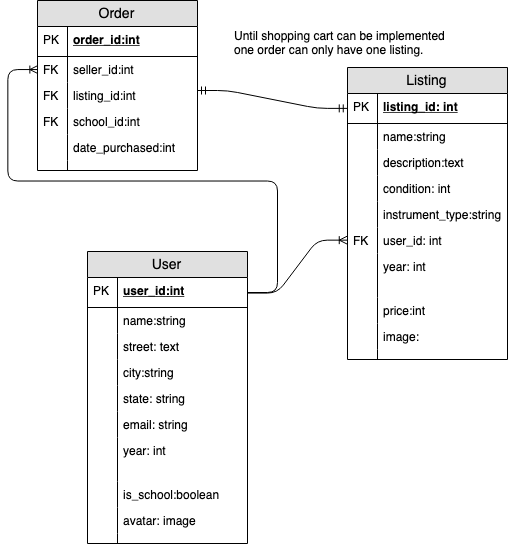

The diagram above was exported from draw.io. Its source (the exported page's mxGraphModel, read from the mxfile embedded in the PNG):
<mxGraphModel dx="1362" dy="678" grid="1" gridSize="10" guides="1" tooltips="1" connect="1" arrows="1" fold="1" page="1" pageScale="1" pageWidth="850" pageHeight="1100" math="0" shadow="0">
  <root>
    <mxCell id="0" />
    <mxCell id="1" parent="0" />
    <mxCell id="nXyOYL4vjpWTTdyHQhfc-1" value="Listing" style="swimlane;fontStyle=0;childLayout=stackLayout;horizontal=1;startSize=26;fillColor=#e0e0e0;horizontalStack=0;resizeParent=1;resizeParentMax=0;resizeLast=0;collapsible=1;marginBottom=0;swimlaneFillColor=#ffffff;align=center;fontSize=14;" vertex="1" parent="1">
      <mxGeometry x="550" y="127" width="160" height="292" as="geometry" />
    </mxCell>
    <mxCell id="nXyOYL4vjpWTTdyHQhfc-2" value="listing_id: int" style="shape=partialRectangle;top=0;left=0;right=0;bottom=1;align=left;verticalAlign=middle;fillColor=none;spacingLeft=34;spacingRight=4;overflow=hidden;rotatable=0;points=[[0,0.5],[1,0.5]];portConstraint=eastwest;dropTarget=0;fontStyle=5;fontSize=12;" vertex="1" parent="nXyOYL4vjpWTTdyHQhfc-1">
      <mxGeometry y="26" width="160" height="30" as="geometry" />
    </mxCell>
    <mxCell id="nXyOYL4vjpWTTdyHQhfc-3" value="PK" style="shape=partialRectangle;top=0;left=0;bottom=0;fillColor=none;align=left;verticalAlign=middle;spacingLeft=4;spacingRight=4;overflow=hidden;rotatable=0;points=[];portConstraint=eastwest;part=1;fontSize=12;" vertex="1" connectable="0" parent="nXyOYL4vjpWTTdyHQhfc-2">
      <mxGeometry width="30" height="30" as="geometry" />
    </mxCell>
    <mxCell id="nXyOYL4vjpWTTdyHQhfc-4" value="name:string" style="shape=partialRectangle;top=0;left=0;right=0;bottom=0;align=left;verticalAlign=top;fillColor=none;spacingLeft=34;spacingRight=4;overflow=hidden;rotatable=0;points=[[0,0.5],[1,0.5]];portConstraint=eastwest;dropTarget=0;fontSize=12;" vertex="1" parent="nXyOYL4vjpWTTdyHQhfc-1">
      <mxGeometry y="56" width="160" height="26" as="geometry" />
    </mxCell>
    <mxCell id="nXyOYL4vjpWTTdyHQhfc-5" value="" style="shape=partialRectangle;top=0;left=0;bottom=0;fillColor=none;align=left;verticalAlign=top;spacingLeft=4;spacingRight=4;overflow=hidden;rotatable=0;points=[];portConstraint=eastwest;part=1;fontSize=12;" vertex="1" connectable="0" parent="nXyOYL4vjpWTTdyHQhfc-4">
      <mxGeometry width="30" height="26" as="geometry" />
    </mxCell>
    <mxCell id="nXyOYL4vjpWTTdyHQhfc-6" value="description:text" style="shape=partialRectangle;top=0;left=0;right=0;bottom=0;align=left;verticalAlign=top;fillColor=none;spacingLeft=34;spacingRight=4;overflow=hidden;rotatable=0;points=[[0,0.5],[1,0.5]];portConstraint=eastwest;dropTarget=0;fontSize=12;" vertex="1" parent="nXyOYL4vjpWTTdyHQhfc-1">
      <mxGeometry y="82" width="160" height="26" as="geometry" />
    </mxCell>
    <mxCell id="nXyOYL4vjpWTTdyHQhfc-7" value="" style="shape=partialRectangle;top=0;left=0;bottom=0;fillColor=none;align=left;verticalAlign=top;spacingLeft=4;spacingRight=4;overflow=hidden;rotatable=0;points=[];portConstraint=eastwest;part=1;fontSize=12;" vertex="1" connectable="0" parent="nXyOYL4vjpWTTdyHQhfc-6">
      <mxGeometry width="30" height="26" as="geometry" />
    </mxCell>
    <mxCell id="nXyOYL4vjpWTTdyHQhfc-8" value="condition: int" style="shape=partialRectangle;top=0;left=0;right=0;bottom=0;align=left;verticalAlign=top;fillColor=none;spacingLeft=34;spacingRight=4;overflow=hidden;rotatable=0;points=[[0,0.5],[1,0.5]];portConstraint=eastwest;dropTarget=0;fontSize=12;" vertex="1" parent="nXyOYL4vjpWTTdyHQhfc-1">
      <mxGeometry y="108" width="160" height="26" as="geometry" />
    </mxCell>
    <mxCell id="nXyOYL4vjpWTTdyHQhfc-9" value="" style="shape=partialRectangle;top=0;left=0;bottom=0;fillColor=none;align=left;verticalAlign=top;spacingLeft=4;spacingRight=4;overflow=hidden;rotatable=0;points=[];portConstraint=eastwest;part=1;fontSize=12;" vertex="1" connectable="0" parent="nXyOYL4vjpWTTdyHQhfc-8">
      <mxGeometry width="30" height="26" as="geometry" />
    </mxCell>
    <mxCell id="nXyOYL4vjpWTTdyHQhfc-14" value="instrument_type:string" style="shape=partialRectangle;top=0;left=0;right=0;bottom=0;align=left;verticalAlign=top;fillColor=none;spacingLeft=34;spacingRight=4;overflow=hidden;rotatable=0;points=[[0,0.5],[1,0.5]];portConstraint=eastwest;dropTarget=0;fontSize=12;" vertex="1" parent="nXyOYL4vjpWTTdyHQhfc-1">
      <mxGeometry y="134" width="160" height="26" as="geometry" />
    </mxCell>
    <mxCell id="nXyOYL4vjpWTTdyHQhfc-15" value="" style="shape=partialRectangle;top=0;left=0;bottom=0;fillColor=none;align=left;verticalAlign=top;spacingLeft=4;spacingRight=4;overflow=hidden;rotatable=0;points=[];portConstraint=eastwest;part=1;fontSize=12;" vertex="1" connectable="0" parent="nXyOYL4vjpWTTdyHQhfc-14">
      <mxGeometry width="30" height="26" as="geometry" />
    </mxCell>
    <mxCell id="nXyOYL4vjpWTTdyHQhfc-16" value="user_id: int" style="shape=partialRectangle;top=0;left=0;right=0;bottom=0;align=left;verticalAlign=top;fillColor=none;spacingLeft=34;spacingRight=4;overflow=hidden;rotatable=0;points=[[0,0.5],[1,0.5]];portConstraint=eastwest;dropTarget=0;fontSize=12;" vertex="1" parent="nXyOYL4vjpWTTdyHQhfc-1">
      <mxGeometry y="160" width="160" height="26" as="geometry" />
    </mxCell>
    <mxCell id="nXyOYL4vjpWTTdyHQhfc-17" value="FK" style="shape=partialRectangle;top=0;left=0;bottom=0;fillColor=none;align=left;verticalAlign=top;spacingLeft=4;spacingRight=4;overflow=hidden;rotatable=0;points=[];portConstraint=eastwest;part=1;fontSize=12;" vertex="1" connectable="0" parent="nXyOYL4vjpWTTdyHQhfc-16">
      <mxGeometry width="30" height="26" as="geometry" />
    </mxCell>
    <mxCell id="nXyOYL4vjpWTTdyHQhfc-12" value="year: int&#10;" style="shape=partialRectangle;top=0;left=0;right=0;bottom=0;align=left;verticalAlign=top;fillColor=none;spacingLeft=34;spacingRight=4;overflow=hidden;rotatable=0;points=[[0,0.5],[1,0.5]];portConstraint=eastwest;dropTarget=0;fontSize=12;" vertex="1" parent="nXyOYL4vjpWTTdyHQhfc-1">
      <mxGeometry y="186" width="160" height="44" as="geometry" />
    </mxCell>
    <mxCell id="nXyOYL4vjpWTTdyHQhfc-13" value="" style="shape=partialRectangle;top=0;left=0;bottom=0;fillColor=none;align=left;verticalAlign=top;spacingLeft=4;spacingRight=4;overflow=hidden;rotatable=0;points=[];portConstraint=eastwest;part=1;fontSize=12;" vertex="1" connectable="0" parent="nXyOYL4vjpWTTdyHQhfc-12">
      <mxGeometry width="30" height="44" as="geometry" />
    </mxCell>
    <mxCell id="nXyOYL4vjpWTTdyHQhfc-43" value="price:int" style="shape=partialRectangle;top=0;left=0;right=0;bottom=0;align=left;verticalAlign=top;fillColor=none;spacingLeft=34;spacingRight=4;overflow=hidden;rotatable=0;points=[[0,0.5],[1,0.5]];portConstraint=eastwest;dropTarget=0;fontSize=12;" vertex="1" parent="nXyOYL4vjpWTTdyHQhfc-1">
      <mxGeometry y="230" width="160" height="26" as="geometry" />
    </mxCell>
    <mxCell id="nXyOYL4vjpWTTdyHQhfc-44" value="" style="shape=partialRectangle;top=0;left=0;bottom=0;fillColor=none;align=left;verticalAlign=top;spacingLeft=4;spacingRight=4;overflow=hidden;rotatable=0;points=[];portConstraint=eastwest;part=1;fontSize=12;" vertex="1" connectable="0" parent="nXyOYL4vjpWTTdyHQhfc-43">
      <mxGeometry width="30" height="26" as="geometry" />
    </mxCell>
    <mxCell id="nXyOYL4vjpWTTdyHQhfc-37" value="image: " style="shape=partialRectangle;top=0;left=0;right=0;bottom=0;align=left;verticalAlign=top;fillColor=none;spacingLeft=34;spacingRight=4;overflow=hidden;rotatable=0;points=[[0,0.5],[1,0.5]];portConstraint=eastwest;dropTarget=0;fontSize=12;" vertex="1" parent="nXyOYL4vjpWTTdyHQhfc-1">
      <mxGeometry y="256" width="160" height="26" as="geometry" />
    </mxCell>
    <mxCell id="nXyOYL4vjpWTTdyHQhfc-38" value="" style="shape=partialRectangle;top=0;left=0;bottom=0;fillColor=none;align=left;verticalAlign=top;spacingLeft=4;spacingRight=4;overflow=hidden;rotatable=0;points=[];portConstraint=eastwest;part=1;fontSize=12;" vertex="1" connectable="0" parent="nXyOYL4vjpWTTdyHQhfc-37">
      <mxGeometry width="30" height="26" as="geometry" />
    </mxCell>
    <mxCell id="nXyOYL4vjpWTTdyHQhfc-10" value="" style="shape=partialRectangle;top=0;left=0;right=0;bottom=0;align=left;verticalAlign=top;fillColor=none;spacingLeft=34;spacingRight=4;overflow=hidden;rotatable=0;points=[[0,0.5],[1,0.5]];portConstraint=eastwest;dropTarget=0;fontSize=12;" vertex="1" parent="nXyOYL4vjpWTTdyHQhfc-1">
      <mxGeometry y="282" width="160" height="10" as="geometry" />
    </mxCell>
    <mxCell id="nXyOYL4vjpWTTdyHQhfc-11" value="" style="shape=partialRectangle;top=0;left=0;bottom=0;fillColor=none;align=left;verticalAlign=top;spacingLeft=4;spacingRight=4;overflow=hidden;rotatable=0;points=[];portConstraint=eastwest;part=1;fontSize=12;" vertex="1" connectable="0" parent="nXyOYL4vjpWTTdyHQhfc-10">
      <mxGeometry width="30" height="10" as="geometry" />
    </mxCell>
    <mxCell id="nXyOYL4vjpWTTdyHQhfc-20" value="User" style="swimlane;fontStyle=0;childLayout=stackLayout;horizontal=1;startSize=26;fillColor=#e0e0e0;horizontalStack=0;resizeParent=1;resizeParentMax=0;resizeLast=0;collapsible=1;marginBottom=0;swimlaneFillColor=#ffffff;align=center;fontSize=14;" vertex="1" parent="1">
      <mxGeometry x="290" y="311" width="160" height="292" as="geometry" />
    </mxCell>
    <mxCell id="nXyOYL4vjpWTTdyHQhfc-21" value="user_id:int" style="shape=partialRectangle;top=0;left=0;right=0;bottom=1;align=left;verticalAlign=middle;fillColor=none;spacingLeft=34;spacingRight=4;overflow=hidden;rotatable=0;points=[[0,0.5],[1,0.5]];portConstraint=eastwest;dropTarget=0;fontStyle=5;fontSize=12;" vertex="1" parent="nXyOYL4vjpWTTdyHQhfc-20">
      <mxGeometry y="26" width="160" height="30" as="geometry" />
    </mxCell>
    <mxCell id="nXyOYL4vjpWTTdyHQhfc-22" value="PK" style="shape=partialRectangle;top=0;left=0;bottom=0;fillColor=none;align=left;verticalAlign=middle;spacingLeft=4;spacingRight=4;overflow=hidden;rotatable=0;points=[];portConstraint=eastwest;part=1;fontSize=12;" vertex="1" connectable="0" parent="nXyOYL4vjpWTTdyHQhfc-21">
      <mxGeometry width="30" height="30" as="geometry" />
    </mxCell>
    <mxCell id="nXyOYL4vjpWTTdyHQhfc-23" value="name:string" style="shape=partialRectangle;top=0;left=0;right=0;bottom=0;align=left;verticalAlign=top;fillColor=none;spacingLeft=34;spacingRight=4;overflow=hidden;rotatable=0;points=[[0,0.5],[1,0.5]];portConstraint=eastwest;dropTarget=0;fontSize=12;" vertex="1" parent="nXyOYL4vjpWTTdyHQhfc-20">
      <mxGeometry y="56" width="160" height="26" as="geometry" />
    </mxCell>
    <mxCell id="nXyOYL4vjpWTTdyHQhfc-24" value="" style="shape=partialRectangle;top=0;left=0;bottom=0;fillColor=none;align=left;verticalAlign=top;spacingLeft=4;spacingRight=4;overflow=hidden;rotatable=0;points=[];portConstraint=eastwest;part=1;fontSize=12;" vertex="1" connectable="0" parent="nXyOYL4vjpWTTdyHQhfc-23">
      <mxGeometry width="30" height="26" as="geometry" />
    </mxCell>
    <mxCell id="nXyOYL4vjpWTTdyHQhfc-25" value="street: text" style="shape=partialRectangle;top=0;left=0;right=0;bottom=0;align=left;verticalAlign=top;fillColor=none;spacingLeft=34;spacingRight=4;overflow=hidden;rotatable=0;points=[[0,0.5],[1,0.5]];portConstraint=eastwest;dropTarget=0;fontSize=12;" vertex="1" parent="nXyOYL4vjpWTTdyHQhfc-20">
      <mxGeometry y="82" width="160" height="26" as="geometry" />
    </mxCell>
    <mxCell id="nXyOYL4vjpWTTdyHQhfc-26" value="" style="shape=partialRectangle;top=0;left=0;bottom=0;fillColor=none;align=left;verticalAlign=top;spacingLeft=4;spacingRight=4;overflow=hidden;rotatable=0;points=[];portConstraint=eastwest;part=1;fontSize=12;" vertex="1" connectable="0" parent="nXyOYL4vjpWTTdyHQhfc-25">
      <mxGeometry width="30" height="26" as="geometry" />
    </mxCell>
    <mxCell id="nXyOYL4vjpWTTdyHQhfc-27" value="city:string" style="shape=partialRectangle;top=0;left=0;right=0;bottom=0;align=left;verticalAlign=top;fillColor=none;spacingLeft=34;spacingRight=4;overflow=hidden;rotatable=0;points=[[0,0.5],[1,0.5]];portConstraint=eastwest;dropTarget=0;fontSize=12;" vertex="1" parent="nXyOYL4vjpWTTdyHQhfc-20">
      <mxGeometry y="108" width="160" height="26" as="geometry" />
    </mxCell>
    <mxCell id="nXyOYL4vjpWTTdyHQhfc-28" value="" style="shape=partialRectangle;top=0;left=0;bottom=0;fillColor=none;align=left;verticalAlign=top;spacingLeft=4;spacingRight=4;overflow=hidden;rotatable=0;points=[];portConstraint=eastwest;part=1;fontSize=12;" vertex="1" connectable="0" parent="nXyOYL4vjpWTTdyHQhfc-27">
      <mxGeometry width="30" height="26" as="geometry" />
    </mxCell>
    <mxCell id="nXyOYL4vjpWTTdyHQhfc-29" value="state: string" style="shape=partialRectangle;top=0;left=0;right=0;bottom=0;align=left;verticalAlign=top;fillColor=none;spacingLeft=34;spacingRight=4;overflow=hidden;rotatable=0;points=[[0,0.5],[1,0.5]];portConstraint=eastwest;dropTarget=0;fontSize=12;" vertex="1" parent="nXyOYL4vjpWTTdyHQhfc-20">
      <mxGeometry y="134" width="160" height="26" as="geometry" />
    </mxCell>
    <mxCell id="nXyOYL4vjpWTTdyHQhfc-30" value="" style="shape=partialRectangle;top=0;left=0;bottom=0;fillColor=none;align=left;verticalAlign=top;spacingLeft=4;spacingRight=4;overflow=hidden;rotatable=0;points=[];portConstraint=eastwest;part=1;fontSize=12;" vertex="1" connectable="0" parent="nXyOYL4vjpWTTdyHQhfc-29">
      <mxGeometry width="30" height="26" as="geometry" />
    </mxCell>
    <mxCell id="nXyOYL4vjpWTTdyHQhfc-31" value="email: string" style="shape=partialRectangle;top=0;left=0;right=0;bottom=0;align=left;verticalAlign=top;fillColor=none;spacingLeft=34;spacingRight=4;overflow=hidden;rotatable=0;points=[[0,0.5],[1,0.5]];portConstraint=eastwest;dropTarget=0;fontSize=12;" vertex="1" parent="nXyOYL4vjpWTTdyHQhfc-20">
      <mxGeometry y="160" width="160" height="26" as="geometry" />
    </mxCell>
    <mxCell id="nXyOYL4vjpWTTdyHQhfc-32" value="" style="shape=partialRectangle;top=0;left=0;bottom=0;fillColor=none;align=left;verticalAlign=top;spacingLeft=4;spacingRight=4;overflow=hidden;rotatable=0;points=[];portConstraint=eastwest;part=1;fontSize=12;" vertex="1" connectable="0" parent="nXyOYL4vjpWTTdyHQhfc-31">
      <mxGeometry width="30" height="26" as="geometry" />
    </mxCell>
    <mxCell id="nXyOYL4vjpWTTdyHQhfc-33" value="year: int&#10;" style="shape=partialRectangle;top=0;left=0;right=0;bottom=0;align=left;verticalAlign=top;fillColor=none;spacingLeft=34;spacingRight=4;overflow=hidden;rotatable=0;points=[[0,0.5],[1,0.5]];portConstraint=eastwest;dropTarget=0;fontSize=12;" vertex="1" parent="nXyOYL4vjpWTTdyHQhfc-20">
      <mxGeometry y="186" width="160" height="44" as="geometry" />
    </mxCell>
    <mxCell id="nXyOYL4vjpWTTdyHQhfc-34" value="" style="shape=partialRectangle;top=0;left=0;bottom=0;fillColor=none;align=left;verticalAlign=top;spacingLeft=4;spacingRight=4;overflow=hidden;rotatable=0;points=[];portConstraint=eastwest;part=1;fontSize=12;" vertex="1" connectable="0" parent="nXyOYL4vjpWTTdyHQhfc-33">
      <mxGeometry width="30" height="44" as="geometry" />
    </mxCell>
    <mxCell id="nXyOYL4vjpWTTdyHQhfc-45" value="is_school:boolean" style="shape=partialRectangle;top=0;left=0;right=0;bottom=0;align=left;verticalAlign=top;fillColor=none;spacingLeft=34;spacingRight=4;overflow=hidden;rotatable=0;points=[[0,0.5],[1,0.5]];portConstraint=eastwest;dropTarget=0;fontSize=12;" vertex="1" parent="nXyOYL4vjpWTTdyHQhfc-20">
      <mxGeometry y="230" width="160" height="26" as="geometry" />
    </mxCell>
    <mxCell id="nXyOYL4vjpWTTdyHQhfc-46" value="" style="shape=partialRectangle;top=0;left=0;bottom=0;fillColor=none;align=left;verticalAlign=top;spacingLeft=4;spacingRight=4;overflow=hidden;rotatable=0;points=[];portConstraint=eastwest;part=1;fontSize=12;" vertex="1" connectable="0" parent="nXyOYL4vjpWTTdyHQhfc-45">
      <mxGeometry width="30" height="26" as="geometry" />
    </mxCell>
    <mxCell id="nXyOYL4vjpWTTdyHQhfc-41" value="avatar: image" style="shape=partialRectangle;top=0;left=0;right=0;bottom=0;align=left;verticalAlign=top;fillColor=none;spacingLeft=34;spacingRight=4;overflow=hidden;rotatable=0;points=[[0,0.5],[1,0.5]];portConstraint=eastwest;dropTarget=0;fontSize=12;" vertex="1" parent="nXyOYL4vjpWTTdyHQhfc-20">
      <mxGeometry y="256" width="160" height="26" as="geometry" />
    </mxCell>
    <mxCell id="nXyOYL4vjpWTTdyHQhfc-42" value="" style="shape=partialRectangle;top=0;left=0;bottom=0;fillColor=none;align=left;verticalAlign=top;spacingLeft=4;spacingRight=4;overflow=hidden;rotatable=0;points=[];portConstraint=eastwest;part=1;fontSize=12;" vertex="1" connectable="0" parent="nXyOYL4vjpWTTdyHQhfc-41">
      <mxGeometry width="30" height="26" as="geometry" />
    </mxCell>
    <mxCell id="nXyOYL4vjpWTTdyHQhfc-35" value="" style="shape=partialRectangle;top=0;left=0;right=0;bottom=0;align=left;verticalAlign=top;fillColor=none;spacingLeft=34;spacingRight=4;overflow=hidden;rotatable=0;points=[[0,0.5],[1,0.5]];portConstraint=eastwest;dropTarget=0;fontSize=12;" vertex="1" parent="nXyOYL4vjpWTTdyHQhfc-20">
      <mxGeometry y="282" width="160" height="10" as="geometry" />
    </mxCell>
    <mxCell id="nXyOYL4vjpWTTdyHQhfc-36" value="" style="shape=partialRectangle;top=0;left=0;bottom=0;fillColor=none;align=left;verticalAlign=top;spacingLeft=4;spacingRight=4;overflow=hidden;rotatable=0;points=[];portConstraint=eastwest;part=1;fontSize=12;" vertex="1" connectable="0" parent="nXyOYL4vjpWTTdyHQhfc-35">
      <mxGeometry width="30" height="10" as="geometry" />
    </mxCell>
    <mxCell id="nXyOYL4vjpWTTdyHQhfc-47" value="Order" style="swimlane;fontStyle=0;childLayout=stackLayout;horizontal=1;startSize=26;fillColor=#e0e0e0;horizontalStack=0;resizeParent=1;resizeParentMax=0;resizeLast=0;collapsible=1;marginBottom=0;swimlaneFillColor=#ffffff;align=center;fontSize=14;" vertex="1" parent="1">
      <mxGeometry x="240" y="60" width="160" height="170" as="geometry" />
    </mxCell>
    <mxCell id="nXyOYL4vjpWTTdyHQhfc-48" value="order_id:int" style="shape=partialRectangle;top=0;left=0;right=0;bottom=1;align=left;verticalAlign=middle;fillColor=none;spacingLeft=34;spacingRight=4;overflow=hidden;rotatable=0;points=[[0,0.5],[1,0.5]];portConstraint=eastwest;dropTarget=0;fontStyle=5;fontSize=12;" vertex="1" parent="nXyOYL4vjpWTTdyHQhfc-47">
      <mxGeometry y="26" width="160" height="30" as="geometry" />
    </mxCell>
    <mxCell id="nXyOYL4vjpWTTdyHQhfc-49" value="PK" style="shape=partialRectangle;top=0;left=0;bottom=0;fillColor=none;align=left;verticalAlign=middle;spacingLeft=4;spacingRight=4;overflow=hidden;rotatable=0;points=[];portConstraint=eastwest;part=1;fontSize=12;" vertex="1" connectable="0" parent="nXyOYL4vjpWTTdyHQhfc-48">
      <mxGeometry width="30" height="30" as="geometry" />
    </mxCell>
    <mxCell id="nXyOYL4vjpWTTdyHQhfc-68" value="seller_id:int" style="shape=partialRectangle;top=0;left=0;right=0;bottom=0;align=left;verticalAlign=top;fillColor=none;spacingLeft=34;spacingRight=4;overflow=hidden;rotatable=0;points=[[0,0.5],[1,0.5]];portConstraint=eastwest;dropTarget=0;fontSize=12;" vertex="1" parent="nXyOYL4vjpWTTdyHQhfc-47">
      <mxGeometry y="56" width="160" height="26" as="geometry" />
    </mxCell>
    <mxCell id="nXyOYL4vjpWTTdyHQhfc-69" value="FK" style="shape=partialRectangle;top=0;left=0;bottom=0;fillColor=none;align=left;verticalAlign=top;spacingLeft=4;spacingRight=4;overflow=hidden;rotatable=0;points=[];portConstraint=eastwest;part=1;fontSize=12;" vertex="1" connectable="0" parent="nXyOYL4vjpWTTdyHQhfc-68">
      <mxGeometry width="30" height="26" as="geometry" />
    </mxCell>
    <mxCell id="nXyOYL4vjpWTTdyHQhfc-72" value="listing_id:int&#10;" style="shape=partialRectangle;top=0;left=0;right=0;bottom=0;align=left;verticalAlign=top;fillColor=none;spacingLeft=34;spacingRight=4;overflow=hidden;rotatable=0;points=[[0,0.5],[1,0.5]];portConstraint=eastwest;dropTarget=0;fontSize=12;" vertex="1" parent="nXyOYL4vjpWTTdyHQhfc-47">
      <mxGeometry y="82" width="160" height="26" as="geometry" />
    </mxCell>
    <mxCell id="nXyOYL4vjpWTTdyHQhfc-73" value="FK" style="shape=partialRectangle;top=0;left=0;bottom=0;fillColor=none;align=left;verticalAlign=top;spacingLeft=4;spacingRight=4;overflow=hidden;rotatable=0;points=[];portConstraint=eastwest;part=1;fontSize=12;" vertex="1" connectable="0" parent="nXyOYL4vjpWTTdyHQhfc-72">
      <mxGeometry width="30" height="26" as="geometry" />
    </mxCell>
    <mxCell id="nXyOYL4vjpWTTdyHQhfc-74" value="school_id:int&#10;&#10;" style="shape=partialRectangle;top=0;left=0;right=0;bottom=0;align=left;verticalAlign=top;fillColor=none;spacingLeft=34;spacingRight=4;overflow=hidden;rotatable=0;points=[[0,0.5],[1,0.5]];portConstraint=eastwest;dropTarget=0;fontSize=12;" vertex="1" parent="nXyOYL4vjpWTTdyHQhfc-47">
      <mxGeometry y="108" width="160" height="26" as="geometry" />
    </mxCell>
    <mxCell id="nXyOYL4vjpWTTdyHQhfc-75" value="FK" style="shape=partialRectangle;top=0;left=0;bottom=0;fillColor=none;align=left;verticalAlign=top;spacingLeft=4;spacingRight=4;overflow=hidden;rotatable=0;points=[];portConstraint=eastwest;part=1;fontSize=12;" vertex="1" connectable="0" parent="nXyOYL4vjpWTTdyHQhfc-74">
      <mxGeometry width="30" height="26" as="geometry" />
    </mxCell>
    <mxCell id="nXyOYL4vjpWTTdyHQhfc-62" value="date_purchased:int" style="shape=partialRectangle;top=0;left=0;right=0;bottom=0;align=left;verticalAlign=top;fillColor=none;spacingLeft=34;spacingRight=4;overflow=hidden;rotatable=0;points=[[0,0.5],[1,0.5]];portConstraint=eastwest;dropTarget=0;fontSize=12;" vertex="1" parent="nXyOYL4vjpWTTdyHQhfc-47">
      <mxGeometry y="134" width="160" height="26" as="geometry" />
    </mxCell>
    <mxCell id="nXyOYL4vjpWTTdyHQhfc-63" value="" style="shape=partialRectangle;top=0;left=0;bottom=0;fillColor=none;align=left;verticalAlign=top;spacingLeft=4;spacingRight=4;overflow=hidden;rotatable=0;points=[];portConstraint=eastwest;part=1;fontSize=12;" vertex="1" connectable="0" parent="nXyOYL4vjpWTTdyHQhfc-62">
      <mxGeometry width="30" height="26" as="geometry" />
    </mxCell>
    <mxCell id="nXyOYL4vjpWTTdyHQhfc-66" value="" style="shape=partialRectangle;top=0;left=0;right=0;bottom=0;align=left;verticalAlign=top;fillColor=none;spacingLeft=34;spacingRight=4;overflow=hidden;rotatable=0;points=[[0,0.5],[1,0.5]];portConstraint=eastwest;dropTarget=0;fontSize=12;" vertex="1" parent="nXyOYL4vjpWTTdyHQhfc-47">
      <mxGeometry y="160" width="160" height="10" as="geometry" />
    </mxCell>
    <mxCell id="nXyOYL4vjpWTTdyHQhfc-67" value="" style="shape=partialRectangle;top=0;left=0;bottom=0;fillColor=none;align=left;verticalAlign=top;spacingLeft=4;spacingRight=4;overflow=hidden;rotatable=0;points=[];portConstraint=eastwest;part=1;fontSize=12;" vertex="1" connectable="0" parent="nXyOYL4vjpWTTdyHQhfc-66">
      <mxGeometry width="30" height="10" as="geometry" />
    </mxCell>
    <mxCell id="nXyOYL4vjpWTTdyHQhfc-82" value="" style="edgeStyle=entityRelationEdgeStyle;fontSize=12;html=1;endArrow=ERoneToMany;entryX=0;entryY=0.5;entryDx=0;entryDy=0;exitX=1;exitY=0.5;exitDx=0;exitDy=0;" edge="1" parent="1" source="nXyOYL4vjpWTTdyHQhfc-21" target="nXyOYL4vjpWTTdyHQhfc-16">
      <mxGeometry width="100" height="100" relative="1" as="geometry">
        <mxPoint x="654" y="506" as="sourcePoint" />
        <mxPoint x="754" y="406" as="targetPoint" />
      </mxGeometry>
    </mxCell>
    <mxCell id="nXyOYL4vjpWTTdyHQhfc-83" value="" style="edgeStyle=entityRelationEdgeStyle;fontSize=12;html=1;endArrow=ERoneToMany;entryX=0;entryY=0.5;entryDx=0;entryDy=0;" edge="1" parent="1" source="nXyOYL4vjpWTTdyHQhfc-21" target="nXyOYL4vjpWTTdyHQhfc-68">
      <mxGeometry width="100" height="100" relative="1" as="geometry">
        <mxPoint x="210" y="370" as="sourcePoint" />
        <mxPoint x="300" y="190" as="targetPoint" />
      </mxGeometry>
    </mxCell>
    <mxCell id="nXyOYL4vjpWTTdyHQhfc-87" value="" style="edgeStyle=entityRelationEdgeStyle;fontSize=12;html=1;endArrow=ERmandOne;startArrow=ERmandOne;entryX=0;entryY=0.5;entryDx=0;entryDy=0;" edge="1" parent="1" target="nXyOYL4vjpWTTdyHQhfc-2">
      <mxGeometry width="100" height="100" relative="1" as="geometry">
        <mxPoint x="400" y="150" as="sourcePoint" />
        <mxPoint x="680" y="170" as="targetPoint" />
      </mxGeometry>
    </mxCell>
    <mxCell id="nXyOYL4vjpWTTdyHQhfc-88" value="Until shopping cart can be implemented&lt;br&gt;one order can only have one listing.&lt;br&gt;" style="text;html=1;resizable=0;points=[];autosize=1;align=left;verticalAlign=top;spacingTop=-4;" vertex="1" parent="1">
      <mxGeometry x="435" y="86" width="230" height="30" as="geometry" />
    </mxCell>
  </root>
</mxGraphModel>